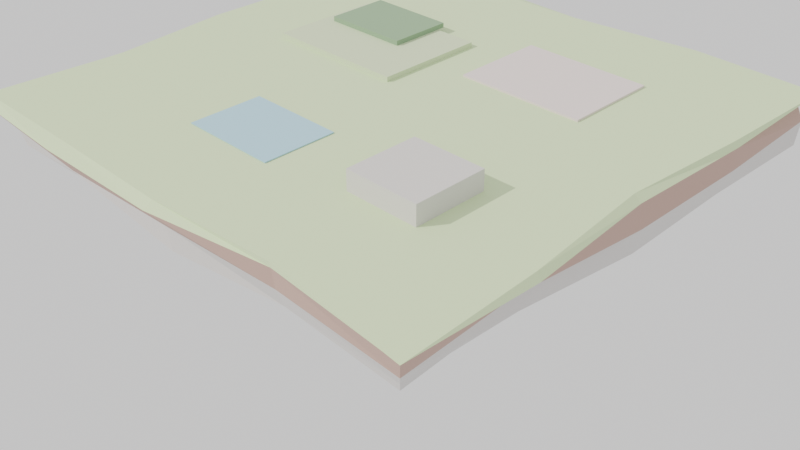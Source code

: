 # Source: world.blend  (saved by Blender 5.1.30; exported with 4.5.12 LTS)
import bpy
from mathutils import Matrix  # noqa: F401  (used for matrix-valued properties, if any)

bpy.ops.wm.read_factory_settings(use_empty=True)
scene = bpy.context.scene
scene.name = 'Scene'

# ---- collections
col_collection = bpy.data.collections.new('Collection'); scene.collection.children.link(col_collection)
col_catalog = bpy.data.collections.new('catalog'); scene.collection.children.link(col_catalog)

# ---- materials (node trees are filled in below, after node groups)
mat_grass_mid = bpy.data.materials.new('grass_mid')
mat_grass_mid.diffuse_color = (0.631, 0.749, 0.475, 1.0)
mat_grass_dk = bpy.data.materials.new('grass_dk')
mat_grass_dk.diffuse_color = (0.263, 0.408, 0.243, 1.0)
mat_rock_lt = bpy.data.materials.new('rock_lt')
mat_rock_lt.diffuse_color = (0.667, 0.647, 0.631, 1.0)
mat_pave = bpy.data.materials.new('pave')
mat_pave.diffuse_color = (0.792, 0.694, 0.678, 1.0)
mat_water = bpy.data.materials.new('water')
mat_water.diffuse_color = (0.392, 0.647, 0.784, 1.0)
mat_grass = bpy.data.materials.new('grass')
mat_grass.diffuse_color = (0.659, 0.827, 0.467, 1.0)
mat_soil = bpy.data.materials.new('soil')
mat_soil.diffuse_color = (0.502, 0.341, 0.286, 1.0)
mat_soil_dk = bpy.data.materials.new('soil_dk')
mat_soil_dk.diffuse_color = (0.416, 0.286, 0.251, 1.0)
mat_rock = bpy.data.materials.new('rock')
mat_rock.diffuse_color = (0.49, 0.482, 0.475, 1.0)
mat_accent = bpy.data.materials.new('accent')
mat_accent.diffuse_color = (1.0, 0.31, 0.22, 1.0)

# ---- material node trees
mat_grass_mid.use_nodes = True; mat_grass_mid.node_tree.nodes.clear()
_N = mat_grass_mid.node_tree.nodes; _L = mat_grass_mid.node_tree.links
n0 = _N.new('ShaderNodeOutputMaterial'); n0.name = 'Material Output'; n0.location = (0, 0)
n1 = _N.new('ShaderNodeBsdfPrincipled'); n1.name = 'Principled BSDF'; n1.location = (0, 0)
n1.inputs[0].default_value = (0.631, 0.749, 0.475, 1.0)
n1.inputs[2].default_value = 1.0
_L.new(n1.outputs[0], n0.inputs[0])
n0.is_active_output = True
mat_grass_dk.use_nodes = True; mat_grass_dk.node_tree.nodes.clear()
_N = mat_grass_dk.node_tree.nodes; _L = mat_grass_dk.node_tree.links
n0 = _N.new('ShaderNodeOutputMaterial'); n0.name = 'Material Output'; n0.location = (0, 0)
n1 = _N.new('ShaderNodeBsdfPrincipled'); n1.name = 'Principled BSDF'; n1.location = (0, 0)
n1.inputs[0].default_value = (0.263, 0.408, 0.243, 1.0)
n1.inputs[2].default_value = 1.0
_L.new(n1.outputs[0], n0.inputs[0])
n0.is_active_output = True
mat_rock_lt.use_nodes = True; mat_rock_lt.node_tree.nodes.clear()
_N = mat_rock_lt.node_tree.nodes; _L = mat_rock_lt.node_tree.links
n0 = _N.new('ShaderNodeOutputMaterial'); n0.name = 'Material Output'; n0.location = (0, 0)
n1 = _N.new('ShaderNodeBsdfPrincipled'); n1.name = 'Principled BSDF'; n1.location = (0, 0)
n1.inputs[0].default_value = (0.667, 0.647, 0.631, 1.0)
n1.inputs[2].default_value = 1.0
_L.new(n1.outputs[0], n0.inputs[0])
n0.is_active_output = True
mat_pave.use_nodes = True; mat_pave.node_tree.nodes.clear()
_N = mat_pave.node_tree.nodes; _L = mat_pave.node_tree.links
n0 = _N.new('ShaderNodeOutputMaterial'); n0.name = 'Material Output'; n0.location = (0, 0)
n1 = _N.new('ShaderNodeBsdfPrincipled'); n1.name = 'Principled BSDF'; n1.location = (0, 0)
n1.inputs[0].default_value = (0.792, 0.694, 0.678, 1.0)
n1.inputs[2].default_value = 1.0
_L.new(n1.outputs[0], n0.inputs[0])
n0.is_active_output = True
mat_water.use_nodes = True; mat_water.node_tree.nodes.clear()
_N = mat_water.node_tree.nodes; _L = mat_water.node_tree.links
n0 = _N.new('ShaderNodeOutputMaterial'); n0.name = 'Material Output'; n0.location = (0, 0)
n1 = _N.new('ShaderNodeBsdfPrincipled'); n1.name = 'Principled BSDF'; n1.location = (0, 0)
n1.inputs[0].default_value = (0.392, 0.647, 0.784, 1.0)
n1.inputs[2].default_value = 1.0
_L.new(n1.outputs[0], n0.inputs[0])
n0.is_active_output = True
mat_grass.use_nodes = True; mat_grass.node_tree.nodes.clear()
_N = mat_grass.node_tree.nodes; _L = mat_grass.node_tree.links
n0 = _N.new('ShaderNodeOutputMaterial'); n0.name = 'Material Output'; n0.location = (0, 0)
n1 = _N.new('ShaderNodeBsdfPrincipled'); n1.name = 'Principled BSDF'; n1.location = (0, 0)
n1.inputs[0].default_value = (0.659, 0.827, 0.467, 1.0)
n1.inputs[2].default_value = 1.0
_L.new(n1.outputs[0], n0.inputs[0])
n0.is_active_output = True
mat_soil.use_nodes = True; mat_soil.node_tree.nodes.clear()
_N = mat_soil.node_tree.nodes; _L = mat_soil.node_tree.links
n0 = _N.new('ShaderNodeOutputMaterial'); n0.name = 'Material Output'; n0.location = (0, 0)
n1 = _N.new('ShaderNodeBsdfPrincipled'); n1.name = 'Principled BSDF'; n1.location = (0, 0)
n1.inputs[0].default_value = (0.502, 0.341, 0.286, 1.0)
n1.inputs[2].default_value = 1.0
_L.new(n1.outputs[0], n0.inputs[0])
n0.is_active_output = True
mat_soil_dk.use_nodes = True; mat_soil_dk.node_tree.nodes.clear()
_N = mat_soil_dk.node_tree.nodes; _L = mat_soil_dk.node_tree.links
n0 = _N.new('ShaderNodeOutputMaterial'); n0.name = 'Material Output'; n0.location = (0, 0)
n1 = _N.new('ShaderNodeBsdfPrincipled'); n1.name = 'Principled BSDF'; n1.location = (0, 0)
n1.inputs[0].default_value = (0.416, 0.286, 0.251, 1.0)
n1.inputs[2].default_value = 1.0
_L.new(n1.outputs[0], n0.inputs[0])
n0.is_active_output = True
mat_rock.use_nodes = True; mat_rock.node_tree.nodes.clear()
_N = mat_rock.node_tree.nodes; _L = mat_rock.node_tree.links
n0 = _N.new('ShaderNodeOutputMaterial'); n0.name = 'Material Output'; n0.location = (0, 0)
n1 = _N.new('ShaderNodeBsdfPrincipled'); n1.name = 'Principled BSDF'; n1.location = (0, 0)
n1.inputs[0].default_value = (0.49, 0.482, 0.475, 1.0)
n1.inputs[2].default_value = 1.0
_L.new(n1.outputs[0], n0.inputs[0])
n0.is_active_output = True
mat_accent.use_nodes = True; mat_accent.node_tree.nodes.clear()
_N = mat_accent.node_tree.nodes; _L = mat_accent.node_tree.links
n0 = _N.new('ShaderNodeOutputMaterial'); n0.name = 'Material Output'; n0.location = (0, 0)
n1 = _N.new('ShaderNodeBsdfPrincipled'); n1.name = 'Principled BSDF'; n1.location = (0, 0)
n1.inputs[0].default_value = (1.0, 0.31, 0.22, 1.0)
n1.inputs[2].default_value = 1.0
_L.new(n1.outputs[0], n0.inputs[0])
n0.is_active_output = True

# ---- world
world_world = bpy.data.worlds.new('World'); scene.world = world_world
world_world.use_nodes = True; world_world.node_tree.nodes.clear()
_N = world_world.node_tree.nodes; _L = world_world.node_tree.links
n0 = _N.new('ShaderNodeOutputWorld'); n0.name = 'World Output'; n0.location = (200, 100)
n1 = _N.new('ShaderNodeBackground'); n1.name = 'Background'; n1.location = (-200, 100)
n1.inputs[0].default_value = (0.976, 0.969, 0.965, 1.0)
_L.new(n1.outputs[0], n0.inputs[0])
n0.is_active_output = True
world_world.color = (0.05088, 0.05088, 0.05088)
world_world.sun_shadow_jitter_overblur = 0.0

# ---- cameras
cam_view = bpy.data.cameras.new('view')

# ---- lights
light_key = bpy.data.lights.new('key', 'SUN')
light_key.color = (1.0, 0.949, 0.878)
light_key.energy = 3.0

# ---- meshes
me_terrace_low = bpy.data.meshes.new('terrace_low')
me_terrace_low.from_pydata([(-9.0, -7.0, -1.192e-08), (-9.0, -7.0, 0.6), (-9.0, 7.0, -1.192e-08), (-9.0, 7.0, 0.6), (9.0, -7.0, -1.192e-08), (9.0, -7.0, 0.6), (9.0, 7.0, -1.192e-08), (9.0, 7.0, 0.6)], [], [(0, 1, 3, 2), (2, 3, 7, 6), (6, 7, 5, 4), (4, 5, 1, 0), (2, 6, 4, 0), (7, 3, 1, 5)])
me_terrace_low.materials.append(mat_grass_mid)
me_terrace_low.update()
me_terrace_high = bpy.data.meshes.new('terrace_high')
me_terrace_high.from_pydata([(-5.5, -4.0, -1.192e-08), (-5.5, -4.0, 0.6), (-5.5, 4.0, -1.192e-08), (-5.5, 4.0, 0.6), (5.5, -4.0, -1.192e-08), (5.5, -4.0, 0.6), (5.5, 4.0, -1.192e-08), (5.5, 4.0, 0.6)], [], [(0, 1, 3, 2), (2, 3, 7, 6), (6, 7, 5, 4), (4, 5, 1, 0), (2, 6, 4, 0), (7, 3, 1, 5)])
me_terrace_high.materials.append(mat_grass_dk)
me_terrace_high.update()
me_outcrop = bpy.data.meshes.new('outcrop')
me_outcrop.from_pydata([(-4.5, -4.5, -4.768e-08), (-4.5, -4.5, 2.4), (-4.5, 4.5, -4.768e-08), (-4.5, 4.5, 2.4), (4.5, -4.5, -4.768e-08), (4.5, -4.5, 2.4), (4.5, 4.5, -4.768e-08), (4.5, 4.5, 2.4)], [], [(0, 1, 3, 2), (2, 3, 7, 6), (6, 7, 5, 4), (4, 5, 1, 0), (2, 6, 4, 0), (7, 3, 1, 5)])
me_outcrop.materials.append(mat_rock_lt)
me_outcrop.update()
me_plot_north = bpy.data.meshes.new('plot_north')
me_plot_north.from_pydata([(-8.0, -6.0, 0.0), (-8.0, -6.0, 0.25), (-8.0, 6.0, 0.0), (-8.0, 6.0, 0.25), (8.0, -6.0, 0.0), (8.0, -6.0, 0.25), (8.0, 6.0, 0.0), (8.0, 6.0, 0.25)], [], [(0, 1, 3, 2), (2, 3, 7, 6), (6, 7, 5, 4), (4, 5, 1, 0), (2, 6, 4, 0), (7, 3, 1, 5)])
me_plot_north.materials.append(mat_pave)
me_plot_north.update()
me_pond = bpy.data.meshes.new('pond')
me_pond.from_pydata([(-6.0, -4.5, 1.341e-09), (-6.0, -4.5, 0.12), (-6.0, 4.5, 1.341e-09), (-6.0, 4.5, 0.12), (6.0, -4.5, 1.341e-09), (6.0, -4.5, 0.12), (6.0, 4.5, 1.341e-09), (6.0, 4.5, 0.12)], [], [(0, 1, 3, 2), (2, 3, 7, 6), (6, 7, 5, 4), (4, 5, 1, 0), (2, 6, 4, 0), (7, 3, 1, 5)])
me_pond.materials.append(mat_water)
me_pond.update()
me_island_slab = bpy.data.meshes.new('island_slab')
me_island_slab.from_pydata([(-31.76, -31.76, 0.0), (-15.92, -31.84, 0.0), (0.0, -32.15, 0.0), (15.52, -31.03, 0.0), (32.96, -32.96, 0.0), (32.3, -16.15, 0.0), (30.64, 0.0, 0.0), (31.76, 15.88, 0.0), (32.26, 32.26, 0.0), (16.46, 32.92, 0.0), (0.0, 31.13, 0.0), (-15.42, 30.85, 0.0), (-32.78, 32.78, 0.0), (-32.46, 16.23, 0.0), (-32.61, 0.0, 0.0), (-30.82, -15.41, 0.0), (-32.6, -32.6, -0.7), (-16.69, -33.37, -0.7), (0.0, -33.26, -0.7), (15.46, -30.92, -0.7), (32.28, -32.28, -0.7), (32.95, -16.48, -0.7), (31.51, 0.0, -0.7), (32.13, 16.06, -0.7), (30.64, 30.64, -0.7), (16.62, 33.25, -0.7), (0.0, 31.84, -0.7), (-16.59, 33.17, -0.7), (-31.57, 31.57, -0.7), (-30.67, 15.34, -0.7), (-31.8, 0.0, -0.7), (-32.38, -16.19, -0.7), (-30.1, -30.1, -3.4), (-15.77, -31.54, -3.4), (0.0, -31.03, -3.4), (15.17, -30.34, -3.4), (31.13, -31.13, -3.4), (30.27, -15.13, -3.4), (31.89, 0.0, -3.4), (32.01, 16.0, -3.4), (31.43, 31.43, -3.4), (15.12, 30.23, -3.4), (0.0, 32.06, -3.4), (-16.07, 32.13, -3.4), (-32.75, 32.75, -3.4), (-31.29, 15.64, -3.4), (-30.53, 0.0, -3.4), (-30.59, -15.29, -3.4), (-29.52, -29.52, -6.4), (-14.41, -28.83, -6.4), (0.0, -30.66, -6.4), (14.43, -28.85, -6.4), (29.08, -29.08, -6.4), (29.5, -14.75, -6.4), (31.24, 0.0, -6.4), (30.89, 15.45, -6.4), (31.18, 31.18, -6.4), (14.58, 29.16, -6.4), (0.0, 31.26, -6.4), (-15.07, 30.14, -6.4), (-30.12, 30.12, -6.4), (-30.89, 15.44, -6.4), (-31.09, 0.0, -6.4), (-30.65, -15.32, -6.4), (-27.73, -27.73, -7.8), (-13.84, -27.69, -7.8), (0.0, -26.53, -7.8), (13.15, -26.3, -7.8), (28.5, -28.5, -7.8), (27.55, -13.77, -7.8), (26.85, 0.0, -7.8), (28.58, 14.29, -7.8), (27.14, 27.14, -7.8), (13.48, 26.96, -7.8), (0.0, 26.73, -7.8), (-13.55, 27.1, -7.8), (-26.53, 26.53, -7.8), (-26.72, 13.36, -7.8), (-27.75, 0.0, -7.8), (-26.9, -13.45, -7.8), (-23.82, -23.82, -8.4), (-11.1, -22.21, -8.4), (0.0, -23.01, -8.4), (12.0, -24.01, -8.4), (23.38, -23.38, -8.4), (23.53, -11.77, -8.4), (23.11, 0.0, -8.4), (22.11, 11.06, -8.4), (23.63, 23.63, -8.4), (11.4, 22.81, -8.4), (0.0, 22.89, -8.4), (-11.15, 22.29, -8.4), (-23.41, 23.41, -8.4), (-23.16, 11.58, -8.4), (-22.65, 0.0, -8.4), (-23.64, -11.82, -8.4)], [], [(0, 16, 17, 1), (1, 17, 18, 2), (2, 18, 19, 3), (3, 19, 20, 4), (4, 20, 21, 5), (5, 21, 22, 6), (6, 22, 23, 7), (7, 23, 24, 8), (8, 24, 25, 9), (9, 25, 26, 10), (10, 26, 27, 11), (11, 27, 28, 12), (12, 28, 29, 13), (13, 29, 30, 14), (14, 30, 31, 15), (15, 31, 16, 0), (16, 32, 33, 17), (17, 33, 34, 18), (18, 34, 35, 19), (19, 35, 36, 20), (20, 36, 37, 21), (21, 37, 38, 22), (22, 38, 39, 23), (23, 39, 40, 24), (24, 40, 41, 25), (25, 41, 42, 26), (26, 42, 43, 27), (27, 43, 44, 28), (28, 44, 45, 29), (29, 45, 46, 30), (30, 46, 47, 31), (31, 47, 32, 16), (32, 48, 49, 33), (33, 49, 50, 34), (34, 50, 51, 35), (35, 51, 52, 36), (36, 52, 53, 37), (37, 53, 54, 38), (38, 54, 55, 39), (39, 55, 56, 40), (40, 56, 57, 41), (41, 57, 58, 42), (42, 58, 59, 43), (43, 59, 60, 44), (44, 60, 61, 45), (45, 61, 62, 46), (46, 62, 63, 47), (47, 63, 48, 32), (48, 64, 65, 49), (49, 65, 66, 50), (50, 66, 67, 51), (51, 67, 68, 52), (52, 68, 69, 53), (53, 69, 70, 54), (54, 70, 71, 55), (55, 71, 72, 56), (56, 72, 73, 57), (57, 73, 74, 58), (58, 74, 75, 59), (59, 75, 76, 60), (60, 76, 77, 61), (61, 77, 78, 62), (62, 78, 79, 63), (63, 79, 64, 48), (64, 80, 81, 65), (65, 81, 82, 66), (66, 82, 83, 67), (67, 83, 84, 68), (68, 84, 85, 69), (69, 85, 86, 70), (70, 86, 87, 71), (71, 87, 88, 72), (72, 88, 89, 73), (73, 89, 90, 74), (74, 90, 91, 75), (75, 91, 92, 76), (76, 92, 93, 77), (77, 93, 94, 78), (78, 94, 95, 79), (79, 95, 80, 64), (15, 0, 1, 2, 3, 4, 5, 6, 7, 8, 9, 10, 11, 12, 13, 14), (80, 95, 94, 93, 92, 91, 90, 89, 88, 87, 86, 85, 84, 83, 82, 81)])
me_island_slab.polygons.foreach_set('material_index', [0, 0, 0, 0, 0, 0, 0, 0, 0, 0, 0, 0, 0, 0, 0, 0, 1, 1, 1, 1, 1, 1, 1, 1, 1, 1, 1, 1, 1, 1, 1, 1, 3, 3, 3, 3, 3, 3, 3, 3, 3, 3, 3, 3, 3, 3, 3, 3, 3, 3, 3, 3, 3, 3, 3, 3, 3, 3, 3, 3, 3, 3, 3, 3, 4, 4, 4, 4, 4, 4, 4, 4, 4, 4, 4, 4, 4, 4, 4, 4, 0, 4])
me_island_slab.materials.append(mat_grass)
me_island_slab.materials.append(mat_soil)
me_island_slab.materials.append(mat_soil_dk)
me_island_slab.materials.append(mat_rock_lt)
me_island_slab.materials.append(mat_rock)
me_island_slab.update()
me_prop_bench = bpy.data.meshes.new('prop_bench')
me_prop_bench.from_pydata([(-0.9, -0.25, 0.33), (-0.9, -0.25, 0.45), (-0.9, 0.25, 0.33), (-0.9, 0.25, 0.45), (0.9, -0.25, 0.33), (0.9, -0.25, 0.45), (0.9, 0.25, 0.33), (0.9, 0.25, 0.45), (-0.82, -0.21, 0.0), (-0.82, -0.21, 0.33), (-0.82, 0.21, 0.0), (-0.82, 0.21, 0.33), (-0.68, -0.21, 0.0), (-0.68, -0.21, 0.33), (-0.68, 0.21, 0.0), (-0.68, 0.21, 0.33), (0.68, -0.21, 0.0), (0.68, -0.21, 0.33), (0.68, 0.21, 0.0), (0.68, 0.21, 0.33), (0.82, -0.21, 0.0), (0.82, -0.21, 0.33), (0.82, 0.21, 0.0), (0.82, 0.21, 0.33)], [], [(0, 1, 3, 2), (2, 3, 7, 6), (6, 7, 5, 4), (4, 5, 1, 0), (2, 6, 4, 0), (7, 3, 1, 5), (8, 9, 11, 10), (10, 11, 15, 14), (14, 15, 13, 12), (12, 13, 9, 8), (10, 14, 12, 8), (15, 11, 9, 13), (16, 17, 19, 18), (18, 19, 23, 22), (22, 23, 21, 20), (20, 21, 17, 16), (18, 22, 20, 16), (23, 19, 17, 21)])
me_prop_bench.polygons.foreach_set('material_index', [0, 0, 0, 0, 0, 0, 1, 1, 1, 1, 1, 1, 1, 1, 1, 1, 1, 1])
me_prop_bench.materials.append(mat_pave)
me_prop_bench.materials.append(mat_soil_dk)
me_prop_bench.update()
me_prop_lantern = bpy.data.meshes.new('prop_lantern')
me_prop_lantern.from_pydata([(-0.08, -0.08, 0.0), (-0.08, -0.08, 1.9), (-0.08, 0.08, 0.0), (-0.08, 0.08, 1.9), (0.08, -0.08, 0.0), (0.08, -0.08, 1.9), (0.08, 0.08, 0.0), (0.08, 0.08, 1.9), (-0.17, -0.17, 1.9), (-0.17, -0.17, 2.24), (-0.17, 0.17, 1.9), (-0.17, 0.17, 2.24), (0.17, -0.17, 1.9), (0.17, -0.17, 2.24), (0.17, 0.17, 1.9), (0.17, 0.17, 2.24)], [], [(0, 1, 3, 2), (2, 3, 7, 6), (6, 7, 5, 4), (4, 5, 1, 0), (2, 6, 4, 0), (7, 3, 1, 5), (8, 9, 11, 10), (10, 11, 15, 14), (14, 15, 13, 12), (12, 13, 9, 8), (10, 14, 12, 8), (15, 11, 9, 13)])
me_prop_lantern.polygons.foreach_set('material_index', [0, 0, 0, 0, 0, 0, 1, 1, 1, 1, 1, 1])
me_prop_lantern.materials.append(mat_soil_dk)
me_prop_lantern.materials.append(mat_accent)
me_prop_lantern.update()
me_prop_planter = bpy.data.meshes.new('prop_planter')
me_prop_planter.from_pydata([(-0.5, -0.5, 0.0), (-0.5, -0.5, 0.45), (-0.5, 0.5, 0.0), (-0.5, 0.5, 0.45), (0.5, -0.5, 0.0), (0.5, -0.5, 0.45), (0.5, 0.5, 0.0), (0.5, 0.5, 0.45), (-0.43, -0.43, 0.45), (-0.43, -0.43, 0.57), (-0.43, 0.43, 0.45), (-0.43, 0.43, 0.57), (0.43, -0.43, 0.45), (0.43, -0.43, 0.57), (0.43, 0.43, 0.45), (0.43, 0.43, 0.57)], [], [(0, 1, 3, 2), (2, 3, 7, 6), (6, 7, 5, 4), (4, 5, 1, 0), (2, 6, 4, 0), (7, 3, 1, 5), (8, 9, 11, 10), (10, 11, 15, 14), (14, 15, 13, 12), (12, 13, 9, 8), (10, 14, 12, 8), (15, 11, 9, 13)])
me_prop_planter.polygons.foreach_set('material_index', [0, 0, 0, 0, 0, 0, 1, 1, 1, 1, 1, 1])
me_prop_planter.materials.append(mat_soil)
me_prop_planter.materials.append(mat_grass)
me_prop_planter.update()
me_prop_crate = bpy.data.meshes.new('prop_crate')
me_prop_crate.from_pydata([(-0.425, -0.425, 0.0), (-0.425, -0.425, 0.85), (-0.425, 0.425, 0.0), (-0.425, 0.425, 0.85), (0.425, -0.425, 0.0), (0.425, -0.425, 0.85), (0.425, 0.425, 0.0), (0.425, 0.425, 0.85)], [], [(0, 1, 3, 2), (2, 3, 7, 6), (6, 7, 5, 4), (4, 5, 1, 0), (2, 6, 4, 0), (7, 3, 1, 5)])
me_prop_crate.materials.append(mat_soil)
me_prop_crate.update()
me_prop_stone = bpy.data.meshes.new('prop_stone')
me_prop_stone.from_pydata([(-0.55, -0.475, 0.0), (-0.55, -0.475, 0.6), (-0.55, 0.475, 0.0), (-0.55, 0.475, 0.6), (0.55, -0.475, 0.0), (0.55, -0.475, 0.6), (0.55, 0.475, 0.0), (0.55, 0.475, 0.6), (-0.15, -0.175, 0.6), (-0.15, -0.175, 0.95), (-0.15, 0.375, 0.6), (-0.15, 0.375, 0.95), (0.45, -0.175, 0.6), (0.45, -0.175, 0.95), (0.45, 0.375, 0.6), (0.45, 0.375, 0.95)], [], [(0, 1, 3, 2), (2, 3, 7, 6), (6, 7, 5, 4), (4, 5, 1, 0), (2, 6, 4, 0), (7, 3, 1, 5), (8, 9, 11, 10), (10, 11, 15, 14), (14, 15, 13, 12), (12, 13, 9, 8), (10, 14, 12, 8), (15, 11, 9, 13)])
me_prop_stone.materials.append(mat_rock)
me_prop_stone.update()
me_prop_shrub = bpy.data.meshes.new('prop_shrub')
me_prop_shrub.from_pydata([(-0.4, -0.4, 0.0), (-0.4, -0.4, 0.55), (-0.4, 0.4, 0.0), (-0.4, 0.4, 0.55), (0.4, -0.4, 0.0), (0.4, -0.4, 0.55), (0.4, 0.4, 0.0), (0.4, 0.4, 0.55), (-0.25, -0.25, 0.55), (-0.25, -0.25, 0.9), (-0.25, 0.25, 0.55), (-0.25, 0.25, 0.9), (0.25, -0.25, 0.55), (0.25, -0.25, 0.9), (0.25, 0.25, 0.55), (0.25, 0.25, 0.9)], [], [(0, 1, 3, 2), (2, 3, 7, 6), (6, 7, 5, 4), (4, 5, 1, 0), (2, 6, 4, 0), (7, 3, 1, 5), (8, 9, 11, 10), (10, 11, 15, 14), (14, 15, 13, 12), (12, 13, 9, 8), (10, 14, 12, 8), (15, 11, 9, 13)])
me_prop_shrub.materials.append(mat_grass_dk)
me_prop_shrub.update()
me_prop_sign = bpy.data.meshes.new('prop_sign')
me_prop_sign.from_pydata([(-0.07, -0.07, 0.0), (-0.07, -0.07, 1.1), (-0.07, 0.07, 0.0), (-0.07, 0.07, 1.1), (0.07, -0.07, 0.0), (0.07, -0.07, 1.1), (0.07, 0.07, 0.0), (0.07, 0.07, 1.1), (-0.5, -0.04, 1.1), (-0.5, -0.04, 1.72), (-0.5, 0.04, 1.1), (-0.5, 0.04, 1.72), (0.5, -0.04, 1.1), (0.5, -0.04, 1.72), (0.5, 0.04, 1.1), (0.5, 0.04, 1.72)], [], [(0, 1, 3, 2), (2, 3, 7, 6), (6, 7, 5, 4), (4, 5, 1, 0), (2, 6, 4, 0), (7, 3, 1, 5), (8, 9, 11, 10), (10, 11, 15, 14), (14, 15, 13, 12), (12, 13, 9, 8), (10, 14, 12, 8), (15, 11, 9, 13)])
me_prop_sign.polygons.foreach_set('material_index', [0, 0, 0, 0, 0, 0, 1, 1, 1, 1, 1, 1])
me_prop_sign.materials.append(mat_soil_dk)
me_prop_sign.materials.append(mat_pave)
me_prop_sign.update()
me_prop_post = bpy.data.meshes.new('prop_post')
me_prop_post.from_pydata([(-0.11, -0.11, 0.0), (-0.11, -0.11, 1.5), (-0.11, 0.11, 0.0), (-0.11, 0.11, 1.5), (0.11, -0.11, 0.0), (0.11, -0.11, 1.5), (0.11, 0.11, 0.0), (0.11, 0.11, 1.5)], [], [(0, 1, 3, 2), (2, 3, 7, 6), (6, 7, 5, 4), (4, 5, 1, 0), (2, 6, 4, 0), (7, 3, 1, 5)])
me_prop_post.materials.append(mat_soil_dk)
me_prop_post.update()

# ---- objects
ob_key = bpy.data.objects.new('key', light_key)
ob_view = bpy.data.objects.new('view', cam_view)
ob_terrace_low = bpy.data.objects.new('terrace_low', me_terrace_low)
ob_terrace_high = bpy.data.objects.new('terrace_high', me_terrace_high)
ob_outcrop = bpy.data.objects.new('outcrop', me_outcrop)
ob_plot_north = bpy.data.objects.new('plot_north', me_plot_north)
ob_pond = bpy.data.objects.new('pond', me_pond)
ob_island_body = bpy.data.objects.new('island_body', me_island_slab)
ob_prop_bench = bpy.data.objects.new('prop_bench', me_prop_bench)
ob_prop_lantern = bpy.data.objects.new('prop_lantern', me_prop_lantern)
ob_prop_planter = bpy.data.objects.new('prop_planter', me_prop_planter)
ob_prop_crate = bpy.data.objects.new('prop_crate', me_prop_crate)
ob_prop_stone = bpy.data.objects.new('prop_stone', me_prop_stone)
ob_prop_shrub = bpy.data.objects.new('prop_shrub', me_prop_shrub)
ob_prop_sign = bpy.data.objects.new('prop_sign', me_prop_sign)
ob_prop_post = bpy.data.objects.new('prop_post', me_prop_post)

# ---- transforms, parenting, visibility, modifiers, constraints
ob_key.location = (0.0, 0.0, 0.0)
ob_key.rotation_euler = (0.9076, 0.0, -0.5934)
ob_view.location = (78.0, -78.0, 52.0)
ob_view.rotation_euler = (1.012, 0.0, 0.7854)
ob_terrace_low.location = (-12.0, 8.0, 0.0)
ob_terrace_high.location = (-14.0, 12.0, 0.6)
ob_outcrop.location = (16.0, -14.0, 0.0)
ob_plot_north.location = (10.0, 14.0, 0.0)
ob_pond.location = (-4.0, -16.0, 0.02)
ob_island_body.location = (0.0, 0.0, 0.0)
ob_prop_bench.location = (200.0, 0.0, 0.0)
ob_prop_lantern.location = (205.2, 0.0, 0.0)
ob_prop_planter.location = (207.8, 0.0, 0.0)
ob_prop_crate.location = (202.6, 0.0, 0.0)
ob_prop_stone.location = (218.2, 0.0, 0.0)
ob_prop_shrub.location = (213.0, 0.0, 0.0)
ob_prop_sign.location = (215.6, 0.0, 0.0)
ob_prop_post.location = (210.4, 0.0, 0.0)

# ---- collection membership
scene.collection.objects.link(ob_key)
scene.collection.objects.link(ob_view)
scene.collection.objects.link(ob_terrace_low)
scene.collection.objects.link(ob_terrace_high)
scene.collection.objects.link(ob_outcrop)
scene.collection.objects.link(ob_plot_north)
scene.collection.objects.link(ob_pond)
scene.collection.objects.link(ob_island_body)
col_catalog.objects.link(ob_prop_bench)
col_catalog.objects.link(ob_prop_lantern)
col_catalog.objects.link(ob_prop_planter)
col_catalog.objects.link(ob_prop_crate)
col_catalog.objects.link(ob_prop_stone)
col_catalog.objects.link(ob_prop_shrub)
col_catalog.objects.link(ob_prop_sign)
col_catalog.objects.link(ob_prop_post)

# ---- scene / render settings (as saved in the file)
scene.camera = ob_view
scene.frame_start = 1; scene.frame_end = 250; scene.frame_set(1)
scene.render.engine = 'BLENDER_EEVEE_NEXT'
scene.render.bake_bias = 0.0
scene.render.bake_samples = 0
scene.cycles.sampling_pattern = 'TABULATED_SOBOL'
scene.eevee.use_volume_custom_range = False
bpy.context.view_layer.update()
